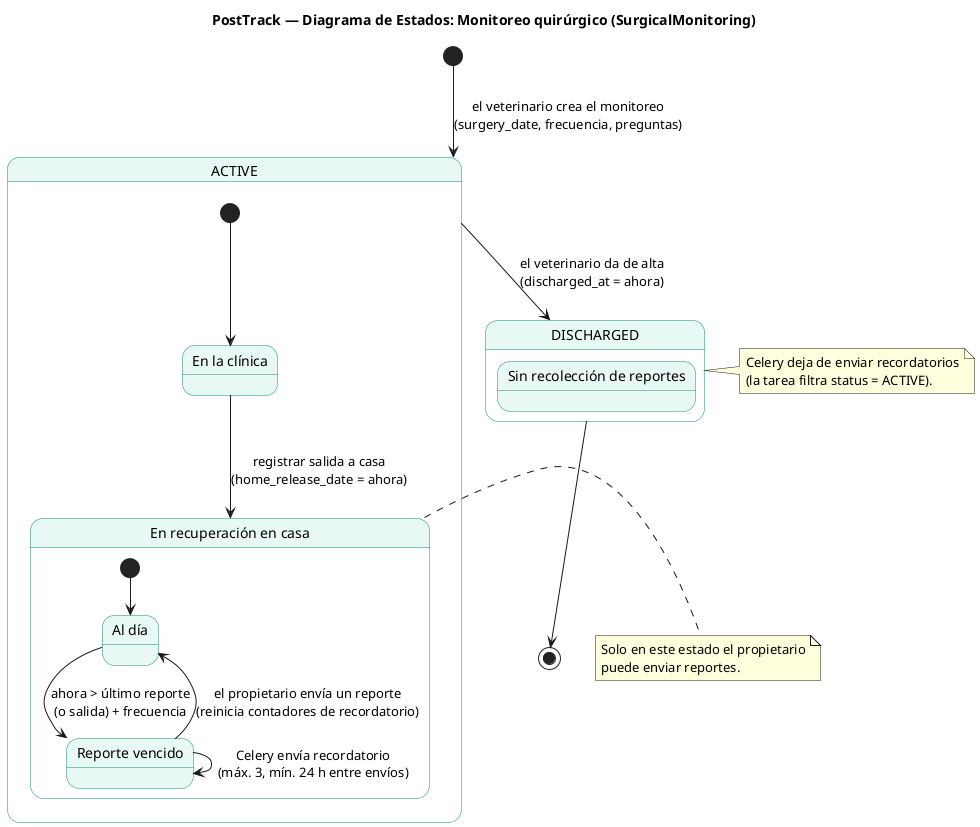

The diagram above was rendered by PlantUML. Its source (embedded in the PNG):
@startuml estados-monitoreo
title PostTrack — Diagrama de Estados: Monitoreo quirúrgico (SurgicalMonitoring)

skinparam backgroundColor #FFFFFF
skinparam shadowing false
skinparam defaultFontName "Helvetica"
skinparam stateBackgroundColor #E8F8F5
skinparam stateBorderColor #148F77

[*] --> ACTIVE : el veterinario crea el monitoreo\n(surgery_date, frecuencia, preguntas)

state ACTIVE {
  state "En la clínica" as InClinic
  state "En recuperación en casa" as AtHome

  [*] --> InClinic
  InClinic --> AtHome : registrar salida a casa\n(home_release_date = ahora)

  state AtHome {
    state "Al día" as OnTime
    state "Reporte vencido" as Overdue

    [*] --> OnTime
    OnTime --> Overdue : ahora > último reporte\n(o salida) + frecuencia
    Overdue --> OnTime : el propietario envía un reporte\n(reinicia contadores de recordatorio)
    Overdue --> Overdue : Celery envía recordatorio\n(máx. 3, mín. 24 h entre envíos)
  }
}

ACTIVE --> DISCHARGED : el veterinario da de alta\n(discharged_at = ahora)

state DISCHARGED {
  state "Sin recolección de reportes" as Closed
}

DISCHARGED --> [*]

note right of AtHome
  Solo en este estado el propietario
  puede enviar reportes.
end note

note right of DISCHARGED
  Celery deja de enviar recordatorios
  (la tarea filtra status = ACTIVE).
end note

@enduml